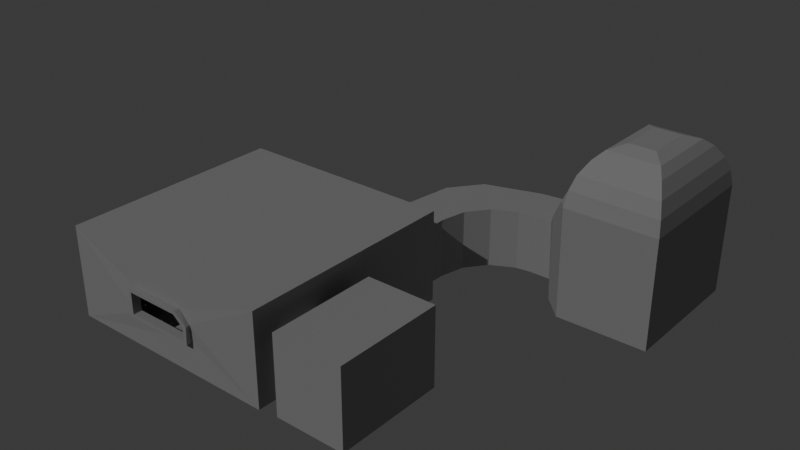 # Source: light_test.blend  (saved by Blender 5.1.29; exported with 4.5.12 LTS)
import bpy
from mathutils import Matrix  # noqa: F401  (used for matrix-valued properties, if any)

bpy.ops.wm.read_factory_settings(use_empty=True)
scene = bpy.context.scene
scene.name = 'Scene'

# ---- collections
col_collection = bpy.data.collections.new('Collection'); scene.collection.children.link(col_collection)

# ---- materials (node trees are filled in below, after node groups)
mat_material = bpy.data.materials.new('Material')
mat_material.alpha_threshold = 0.0
mat_material.use_backface_culling = True
mat_material.use_backface_culling_lightprobe_volume = False
mat_material.roughness = 0.5
mat_material.line_color = (0.0, 0.0, 0.0, 1.0)
mat_material_001 = bpy.data.materials.new('Material.001')

# ---- material node trees
mat_material.use_nodes = True; mat_material.node_tree.nodes.clear()
_N = mat_material.node_tree.nodes; _L = mat_material.node_tree.links
n0 = _N.new('ShaderNodeOutputMaterial'); n0.name = 'Material Output'; n0.location = (200, 100)
n1 = _N.new('ShaderNodeBsdfPrincipled'); n1.name = 'Principled BSDF'; n1.location = (-200, 100)
n1.inputs[0].default_value = (0.3908, 0.3908, 0.3908, 1.0)
n1.inputs[2].default_value = 1.0
_L.new(n1.outputs[0], n0.inputs[0])
n0.is_active_output = True
mat_material_001.use_nodes = True; mat_material_001.node_tree.nodes.clear()
_N = mat_material_001.node_tree.nodes; _L = mat_material_001.node_tree.links
n0 = _N.new('ShaderNodeBsdfPrincipled'); n0.name = 'Principled BSDF'; n0.location = (-200, 100)
n0.inputs[0].default_value = (0.8, 0.201, 0.001197, 1.0)
n0.inputs[2].default_value = 1.0
n1 = _N.new('ShaderNodeOutputMaterial'); n1.name = 'Material Output'; n1.location = (200, 100)
_L.new(n0.outputs[0], n1.inputs[0])
n1.is_active_output = True

# ---- world
world_world = bpy.data.worlds.new('World'); scene.world = world_world
world_world.use_nodes = True; world_world.node_tree.nodes.clear()
_N = world_world.node_tree.nodes; _L = world_world.node_tree.links
n0 = _N.new('ShaderNodeOutputWorld'); n0.name = 'World Output'; n0.location = (200, 100)
n1 = _N.new('ShaderNodeBackground'); n1.name = 'Background'; n1.location = (-200, 100)
n1.inputs[0].default_value = (0.05088, 0.05088, 0.05088, 1.0)
_L.new(n1.outputs[0], n0.inputs[0])
n0.is_active_output = True
world_world.color = (0.05088, 0.05088, 0.05088)
world_world.sun_shadow_jitter_overblur = 0.0

# ---- lights
light_sun = bpy.data.lights.new('Sun', 'SUN')
light_sun.energy = 1.0
light_point_001 = bpy.data.lights.new('Point.001', 'POINT')
light_point_001.exposure = 5.333
light_point_001.energy = 1.0
light_point_002 = bpy.data.lights.new('Point.002', 'POINT')
light_point_002.exposure = 8.133
light_point_002.energy = 1.0
light_point_003 = bpy.data.lights.new('Point.003', 'POINT')
light_point_003.exposure = 4.4
light_point_003.energy = 1.0

# ---- meshes
me_cube = bpy.data.meshes.new('Cube')
me_cube.from_pydata([(5.0, 5.0, 4.0), (5.0, 5.0, 0.0), (5.0, -5.0, 4.0), (5.0, -5.0, 0.0), (-5.0, 5.0, 4.0), (-5.0, 5.0, 0.0), (-5.0, -5.0, 4.0), (-5.0, -5.0, 0.0), (-1.5, -5.0, 1.5), (1.5, -5.0, 1.5), (1.5, -5.0, 2.1), (1.0, -5.0, 2.5), (-1.5, -5.0, 2.5), (-1.5, -5.409, 1.5), (1.5, -5.409, 1.5), (1.5, -5.409, 2.1), (1.0, -5.409, 2.5), (-1.5, -5.409, 2.5), (5.0, -3.9, 0.0), (5.0, -2.0, 0.0), (5.0, -3.9, 2.6), (5.0, -2.0, 2.6), (6.045, -3.9, 0.0), (6.045, -2.0, 0.0), (6.045, -3.9, 2.6), (6.045, -2.0, 2.6), (6.045, -4.88, 0.0), (6.045, -0.02, 0.0), (6.045, -4.88, 3.4), (6.045, -0.02, 3.4), (9.045, -4.88, 0.0), (9.045, -0.02, 0.0), (9.045, -4.88, 3.4), (9.045, -0.02, 3.4), (4.0, 5.0, 0.0), (2.0, 5.0, 0.0), (4.0, 5.0, 2.5), (2.0, 5.0, 2.5), (4.0, 6.996, 0.0), (2.0, 6.996, 0.0), (4.0, 6.996, 2.5), (2.0, 6.996, 2.5), (4.279, 8.256, 0.0), (2.373, 9.679, 0.0), (4.279, 8.256, 2.5), (2.373, 9.679, 2.5), (5.065, 9.28, 0.0), (3.422, 11.05, 0.0), (5.065, 9.28, 2.5), (3.422, 11.05, 2.5), (6.209, 9.876, 0.0), (5.951, 11.84, 0.0), (6.209, 9.876, 2.5), (5.951, 11.84, 2.5), (6.981, 9.977, 0.0), (6.981, 11.98, 0.0), (6.981, 9.977, 2.5), (6.981, 11.98, 2.5), (7.981, 9.977, 0.0), (7.981, 11.98, 0.0), (7.981, 9.977, 2.5), (7.981, 11.98, 2.5), (8.981, 8.477, 0.0), (8.981, 12.48, 0.0), (8.981, 8.477, 3.75), (8.981, 12.48, 3.75), (9.981, 7.477, 0.0), (9.981, 13.48, 0.0), (13.98, 7.477, 0.0), (13.98, 13.48, 0.0), (10.08, 7.618, 5.567), (9.981, 7.477, 4.908), (9.815, 7.643, 5.001), (9.981, 7.819, 5.25), (9.981, 13.48, 4.908), (10.08, 13.34, 5.567), (9.981, 13.14, 5.25), (9.815, 13.31, 5.001), (13.98, 7.477, 4.908), (13.89, 7.618, 5.567), (13.89, 13.34, 5.567), (13.98, 13.48, 4.908), (10.55, 8.33, 6.7), (10.25, 7.883, 6.161), (10.25, 13.07, 6.161), (10.55, 12.62, 6.7), (13.71, 7.883, 6.161), (13.41, 8.33, 6.7), (13.41, 12.62, 6.7), (13.71, 13.07, 6.161), (11.4, 9.428, 7.243), (10.85, 8.781, 7.024), (10.85, 12.17, 7.024), (11.4, 11.53, 7.243), (13.11, 8.781, 7.024), (12.57, 9.428, 7.243), (12.57, 11.53, 7.243), (13.11, 12.17, 7.024), (-5.0, 2.0, 1.0), (-5.0, 1.0, 1.0), (-5.0, 1.0, 2.0), (-5.0, 2.0, 2.0), (-5.59, 2.0, 1.0), (-5.59, 1.0, 1.0), (-5.59, 1.0, 2.0), (-5.59, 2.0, 2.0)], [], [(0, 2, 6, 4), (3, 7, 8, 9, 10, 2), (7, 99, 100, 101, 98, 5, 4, 6), (5, 7, 3, 18, 19, 1, 34, 35), (1, 19, 21, 20, 18, 3, 2, 0), (5, 35, 37, 36, 34, 1, 0, 4), (2, 10, 11, 12, 8, 7, 6), (10, 9, 14, 15), (22, 24, 28, 26), (8, 12, 17, 13), (11, 10, 15, 16), (9, 8, 13, 14), (12, 11, 16, 17), (21, 19, 23, 25), (18, 20, 24, 22), (20, 21, 25, 24), (19, 18, 22, 23), (29, 27, 31, 33), (24, 25, 29, 28), (30, 32, 33, 31), (25, 23, 27, 29), (26, 28, 32, 30), (28, 29, 33, 32), (27, 26, 30, 31), (36, 37, 41, 40), (41, 39, 43, 45), (35, 34, 38, 39), (37, 35, 39, 41), (34, 36, 40, 38), (44, 45, 49, 48), (38, 40, 44, 42), (40, 41, 45, 44), (39, 38, 42, 43), (49, 47, 51, 53), (43, 42, 46, 47), (45, 43, 47, 49), (42, 44, 48, 46), (52, 53, 57, 56), (46, 48, 52, 50), (48, 49, 53, 52), (47, 46, 50, 51), (57, 55, 59, 61), (51, 50, 54, 55), (53, 51, 55, 57), (50, 52, 56, 54), (60, 61, 65, 64), (54, 56, 60, 58), (56, 57, 61, 60), (55, 54, 58, 59), (59, 58, 62, 63), (61, 59, 63, 65), (58, 60, 64, 62), (63, 62, 66, 67), (67, 66, 68, 69), (70, 71, 72, 73), (74, 75, 76, 77), (79, 80, 81, 78), (80, 75, 74, 81), (70, 79, 78, 71), (83, 84, 85, 82), (87, 88, 89, 86), (88, 85, 84, 89), (82, 87, 86, 83), (91, 92, 93, 90), (95, 96, 97, 94), (96, 93, 92, 97), (90, 95, 94, 91), (66, 71, 78, 68), (79, 70, 83, 86), (62, 64, 72, 71, 66), (70, 73, 76, 75, 84, 83), (64, 65, 77, 76, 73, 72), (74, 67, 69, 81), (65, 63, 67, 74, 77), (75, 80, 89, 84), (68, 78, 81, 69), (80, 79, 86, 89), (82, 85, 92, 91), (87, 82, 91, 94), (85, 88, 97, 92), (88, 87, 94, 97), (90, 93, 96, 95), (102, 105, 104, 103), (5, 98, 99, 7), (101, 100, 104, 105), (99, 98, 102, 103), (98, 101, 105, 102), (100, 99, 103, 104)])
_uv = me_cube.uv_layers.new(name='UVMap')
_uv.uv.foreach_set('vector', [0.625, 0.5, 0.625, 0.75, 0.875, 0.75, 0.875, 0.5, 0.375, 0.75, 0.375, 1.0, 0.466, 0.9157, 0.4666, 0.8378, 0.5049, 0.8375, 0.625, 0.75, 0.375, 0.0, 0.4479, 0.1487, 0.5059, 0.1492, 0.5059, 0.1699, 0.4492, 0.1709, 0.375, 0.25, 0.625, 0.25, 0.625, 0.0, 0.125, 0.5, 0.125, 0.75, 0.375, 0.75, 0.375, 0.6987, 0.375, 0.6738, 0.375, 0.5, 0.3496, 0.5, 0.324, 0.5, 0.375, 0.5, 0.375, 0.6738, 0.4731, 0.6749, 0.4731, 0.6987, 0.375, 0.6987, 0.375, 0.75, 0.625, 0.75, 0.625, 0.5, 0.375, 0.25, 0.375, 0.449, 0.4705, 0.4497, 0.4696, 0.475, 0.375, 0.4746, 0.375, 0.5, 0.625, 0.5, 0.625, 0.25, 0.625, 0.75, 0.5049, 0.8375, 0.5317, 0.8507, 0.5329, 0.9123, 0.466, 0.9157, 0.375, 1.0, 0.625, 1.0, 0.5049, 0.8375, 0.4666, 0.8378, 0.4666, 0.8378, 0.5049, 0.8375, 0.375, 0.6987, 0.4731, 0.6987, 0.4731, 0.6987, 0.375, 0.6987, 0.466, 0.9157, 0.5329, 0.9123, 0.5329, 0.9123, 0.466, 0.9157, 0.5317, 0.8507, 0.5049, 0.8375, 0.5049, 0.8375, 0.5317, 0.8507, 0.4666, 0.8378, 0.466, 0.9157, 0.466, 0.9157, 0.4666, 0.8378, 0.5329, 0.9123, 0.5317, 0.8507, 0.5317, 0.8507, 0.5329, 0.9123, 0.4731, 0.6749, 0.375, 0.6738, 0.375, 0.6738, 0.4731, 0.6749, 0.375, 0.6987, 0.4731, 0.6987, 0.4731, 0.6987, 0.375, 0.6987, 0.4731, 0.6987, 0.4731, 0.6749, 0.4731, 0.6749, 0.4731, 0.6987, 0.375, 0.6738, 0.375, 0.6987, 0.375, 0.6987, 0.375, 0.6738, 0.4731, 0.6749, 0.375, 0.6738, 0.375, 0.6738, 0.4731, 0.6749, 0.4731, 0.6987, 0.4731, 0.6749, 0.4731, 0.6749, 0.4731, 0.6987, 0.375, 0.6987, 0.4731, 0.6987, 0.4731, 0.6749, 0.375, 0.6738, 0.4731, 0.6749, 0.375, 0.6738, 0.375, 0.6738, 0.4731, 0.6749, 0.375, 0.6987, 0.4731, 0.6987, 0.4731, 0.6987, 0.375, 0.6987, 0.4731, 0.6987, 0.4731, 0.6749, 0.4731, 0.6749, 0.4731, 0.6987, 0.0, 0.0, 0.0, 0.0, 0.0, 0.0, 0.0, 0.0, 0.4696, 0.475, 0.4705, 0.4497, 0.4705, 0.4497, 0.4696, 0.475, 0.4705, 0.4497, 0.375, 0.449, 0.375, 0.449, 0.4705, 0.4497, 0.324, 0.5, 0.3496, 0.5, 0.3496, 0.5, 0.324, 0.5, 0.4705, 0.4497, 0.375, 0.449, 0.375, 0.449, 0.4705, 0.4497, 0.375, 0.4746, 0.4696, 0.475, 0.4696, 0.475, 0.375, 0.4746, 0.4696, 0.475, 0.4705, 0.4497, 0.4705, 0.4497, 0.4696, 0.475, 0.375, 0.4746, 0.4696, 0.475, 0.4696, 0.475, 0.375, 0.4746, 0.4696, 0.475, 0.4705, 0.4497, 0.4705, 0.4497, 0.4696, 0.475, 0.324, 0.5, 0.3496, 0.5, 0.3496, 0.5, 0.324, 0.5, 0.4705, 0.4497, 0.375, 0.449, 0.375, 0.449, 0.4705, 0.4497, 0.324, 0.5, 0.3496, 0.5, 0.3496, 0.5, 0.324, 0.5, 0.4705, 0.4497, 0.375, 0.449, 0.375, 0.449, 0.4705, 0.4497, 0.375, 0.4746, 0.4696, 0.475, 0.4696, 0.475, 0.375, 0.4746, 0.4696, 0.475, 0.4705, 0.4497, 0.4705, 0.4497, 0.4696, 0.475, 0.375, 0.4746, 0.4696, 0.475, 0.4696, 0.475, 0.375, 0.4746, 0.4696, 0.475, 0.4705, 0.4497, 0.4705, 0.4497, 0.4696, 0.475, 0.324, 0.5, 0.3496, 0.5, 0.3496, 0.5, 0.324, 0.5, 0.4705, 0.4497, 0.375, 0.449, 0.375, 0.449, 0.4705, 0.4497, 0.324, 0.5, 0.3496, 0.5, 0.3496, 0.5, 0.324, 0.5, 0.4705, 0.4497, 0.375, 0.449, 0.375, 0.449, 0.4705, 0.4497, 0.375, 0.4746, 0.4696, 0.475, 0.4696, 0.475, 0.375, 0.4746, 0.4696, 0.475, 0.4705, 0.4497, 0.4705, 0.4497, 0.4696, 0.475, 0.375, 0.4746, 0.4696, 0.475, 0.4696, 0.475, 0.375, 0.4746, 0.4696, 0.475, 0.4705, 0.4497, 0.4705, 0.4497, 0.4696, 0.475, 0.324, 0.5, 0.3496, 0.5, 0.3496, 0.5, 0.324, 0.5, 0.324, 0.5, 0.3496, 0.5, 0.3496, 0.5, 0.324, 0.5, 0.4705, 0.4497, 0.375, 0.449, 0.375, 0.449, 0.4705, 0.4497, 0.375, 0.4746, 0.4696, 0.475, 0.4696, 0.475, 0.375, 0.4746, 0.324, 0.5, 0.3496, 0.5, 0.3496, 0.5, 0.324, 0.5, 0.324, 0.5, 0.3496, 0.5, 0.3496, 0.5, 0.324, 0.5, 0.4696, 0.475, 0.465, 0.475, 0.4696, 0.475, 0.4697, 0.4735, 0.4643, 0.4497, 0.4719, 0.4498, 0.4704, 0.4512, 0.4705, 0.4497, 0.4696, 0.475, 0.4705, 0.4497, 0.4643, 0.4497, 0.4635, 0.475, 0.4705, 0.4497, 0.4719, 0.4498, 0.4643, 0.4497, 0.4643, 0.4497, 0.4696, 0.475, 0.4696, 0.475, 0.4635, 0.475, 0.465, 0.475, 0.4696, 0.475, 0.4705, 0.4497, 0.4705, 0.4497, 0.4696, 0.475, 0.4696, 0.475, 0.4705, 0.4497, 0.4705, 0.4497, 0.4696, 0.475, 0.4705, 0.4497, 0.4705, 0.4497, 0.4705, 0.4497, 0.4705, 0.4497, 0.4696, 0.475, 0.4696, 0.475, 0.4696, 0.475, 0.4696, 0.475, 0.4696, 0.475, 0.4705, 0.4497, 0.4704, 0.4528, 0.4697, 0.4719, 0.4697, 0.4719, 0.4704, 0.4528, 0.4705, 0.4497, 0.4696, 0.475, 0.4704, 0.4528, 0.4704, 0.4528, 0.4705, 0.4497, 0.4705, 0.4497, 0.4697, 0.4719, 0.4697, 0.4719, 0.4696, 0.475, 0.4696, 0.475, 0.375, 0.4746, 0.465, 0.475, 0.4635, 0.475, 0.375, 0.4746, 0.4696, 0.475, 0.4696, 0.475, 0.4696, 0.475, 0.4696, 0.475, 0.375, 0.4746, 0.4696, 0.475, 0.4696, 0.475, 0.465, 0.475, 0.375, 0.4746, 0.4696, 0.475, 0.4697, 0.4735, 0.4704, 0.4512, 0.4719, 0.4498, 0.4705, 0.4497, 0.4696, 0.475, 0.4696, 0.475, 0.4705, 0.4497, 0.4705, 0.4497, 0.4704, 0.4512, 0.4697, 0.4735, 0.4696, 0.475, 0.4643, 0.4497, 0.375, 0.449, 0.375, 0.449, 0.4643, 0.4497, 0.4705, 0.4497, 0.375, 0.449, 0.375, 0.449, 0.4643, 0.4497, 0.4705, 0.4497, 0.4719, 0.4498, 0.4705, 0.4497, 0.4705, 0.4497, 0.4705, 0.4497, 0.375, 0.4746, 0.4635, 0.475, 0.4643, 0.4497, 0.375, 0.449, 0.4705, 0.4497, 0.4696, 0.475, 0.4696, 0.475, 0.4705, 0.4497, 0.4696, 0.475, 0.4705, 0.4497, 0.4705, 0.4497, 0.4696, 0.475, 0.4696, 0.475, 0.4696, 0.475, 0.4696, 0.475, 0.4696, 0.475, 0.4705, 0.4497, 0.4705, 0.4497, 0.4705, 0.4497, 0.4705, 0.4497, 0.4705, 0.4497, 0.4696, 0.475, 0.4696, 0.475, 0.4705, 0.4497, 0.4697, 0.4719, 0.4704, 0.4528, 0.4704, 0.4528, 0.4697, 0.4719, 0.4492, 0.1709, 0.5059, 0.1699, 0.5059, 0.1492, 0.4479, 0.1487, 0.375, 0.25, 0.4492, 0.1709, 0.4479, 0.1487, 0.375, 0.0, 0.5059, 0.1699, 0.5059, 0.1492, 0.5059, 0.1492, 0.5059, 0.1699, 0.4479, 0.1487, 0.4492, 0.1709, 0.4492, 0.1709, 0.4479, 0.1487, 0.4492, 0.1709, 0.5059, 0.1699, 0.5059, 0.1699, 0.4492, 0.1709, 0.5059, 0.1492, 0.4479, 0.1487, 0.4479, 0.1487, 0.5059, 0.1492])
me_cube.materials.append(mat_material)
me_cube.use_mirror_vertex_groups = False
me_cube.update()
me_cube_001 = bpy.data.meshes.new('Cube.001')
me_cube_001.from_pydata([(-0.3, -0.3, -0.3), (-0.3, -0.3, 0.3), (-0.3, 0.3, -0.3), (-0.3, 0.3, 0.3), (0.3, -0.3, -0.3), (0.3, -0.3, 0.3), (0.3, 0.3, -0.3), (0.3, 0.3, 0.3)], [], [(0, 1, 3, 2), (2, 3, 7, 6), (6, 7, 5, 4), (4, 5, 1, 0), (2, 6, 4, 0), (7, 3, 1, 5)])
_uv = me_cube_001.uv_layers.new(name='UVMap')
_uv.uv.foreach_set('vector', [0.375, 0.0, 0.625, 0.0, 0.625, 0.25, 0.375, 0.25, 0.375, 0.25, 0.625, 0.25, 0.625, 0.5, 0.375, 0.5, 0.375, 0.5, 0.625, 0.5, 0.625, 0.75, 0.375, 0.75, 0.375, 0.75, 0.625, 0.75, 0.625, 1.0, 0.375, 1.0, 0.125, 0.5, 0.375, 0.5, 0.375, 0.75, 0.125, 0.75, 0.625, 0.5, 0.875, 0.5, 0.875, 0.75, 0.625, 0.75])
me_cube_001.materials.append(mat_material_001)
me_cube_001.update()

# ---- objects
ob_cube_col = bpy.data.objects.new('Cube-col', me_cube)
ob_sun = bpy.data.objects.new('Sun', light_sun)
ob_point = bpy.data.objects.new('Point', light_point_001)
ob_point_001 = bpy.data.objects.new('Point.001', light_point_002)
ob_point_002 = bpy.data.objects.new('Point.002', light_point_003)
ob_cube = bpy.data.objects.new('Cube', me_cube_001)

# ---- transforms, parenting, visibility, modifiers, constraints
ob_cube_col.location = (0.0, 0.0, 0.0)
ob_cube_col.lock_rotations_4d = False
ob_cube_col.empty_display_type = 'ARROWS'
ob_cube_col.lineart.crease_threshold = 0.0
_m = ob_cube_col.modifiers.new('Solidify', 'SOLIDIFY')
_m.thickness = 0.2
ob_sun.location = (0.0, 3.0, -3.0)
ob_sun.rotation_euler = (0.7854, -0.0, 0.0)
ob_point.location = (4.628, 9.583, 1.304)
ob_point_001.location = (11.39, 11.65, 6.507)
ob_point_002.location = (-5.261, 1.5, 1.5)
ob_cube.location = (-0.5902, -2.944, 0.2357)
ob_cube.rotation_euler = (0.0, -0.0, 0.524)

# ---- collection membership
col_collection.objects.link(ob_cube_col)
col_collection.objects.link(ob_sun)
col_collection.objects.link(ob_point)
col_collection.objects.link(ob_point_001)
col_collection.objects.link(ob_point_002)
col_collection.objects.link(ob_cube)

# ---- scene / render settings (as saved in the file)
scene.frame_start = 1; scene.frame_end = 250; scene.frame_set(1)
scene.render.engine = 'BLENDER_EEVEE_NEXT'
scene.render.bake_bias = 0.0
scene.render.bake_samples = 0
scene.cycles.sampling_pattern = 'TABULATED_SOBOL'
scene.eevee.use_volume_custom_range = False
bpy.context.view_layer.update()

# ---- added for rendering (the .blend has no active camera): camera
cam_auto = bpy.data.cameras.new('AutoCamera')
cam_auto.lens = 50.0
cam_auto.sensor_width = 36.0
cam_auto.clip_end = 1000.0
ob_auto_camera = bpy.data.objects.new('AutoCamera', cam_auto)
scene.collection.objects.link(ob_auto_camera)
ob_auto_camera.location = (30.2521, -27.2342, 24.4348)
ob_auto_camera.rotation_euler = (1.09748, -7.21219e-08, 0.694738)
scene.camera = ob_auto_camera
bpy.context.view_layer.update()
